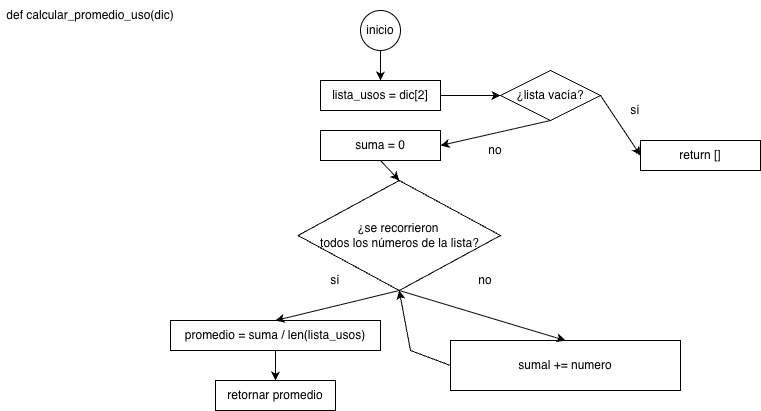

The diagram above was exported from draw.io. Its source (the exported page's mxGraphModel, read from the mxfile embedded in the PNG):
<mxGraphModel dx="737" dy="644" grid="1" gridSize="10" guides="1" tooltips="1" connect="1" arrows="1" fold="1" page="1" pageScale="1" pageWidth="850" pageHeight="1100" math="0" shadow="0">
  <root>
    <mxCell id="0" />
    <mxCell id="1" parent="0" />
    <mxCell id="tlZpBqUJQSp2lgz3kcGZ-1" parent="1" style="ellipse;whiteSpace=wrap;html=1;aspect=fixed;" value="inicio" vertex="1">
      <mxGeometry height="40" width="40" x="380" y="30" as="geometry" />
    </mxCell>
    <mxCell id="tlZpBqUJQSp2lgz3kcGZ-2" parent="1" style="rounded=0;whiteSpace=wrap;html=1;" value="lista_usos = dic[2]" vertex="1">
      <mxGeometry height="30" width="120" x="340" y="100" as="geometry" />
    </mxCell>
    <mxCell id="tlZpBqUJQSp2lgz3kcGZ-3" parent="1" style="rounded=0;whiteSpace=wrap;html=1;" value="suma = 0" vertex="1">
      <mxGeometry height="30" width="120" x="340" y="150" as="geometry" />
    </mxCell>
    <mxCell id="tlZpBqUJQSp2lgz3kcGZ-4" parent="1" style="rhombus;whiteSpace=wrap;html=1;" value="¿lista vacía?" vertex="1">
      <mxGeometry height="50" width="100" x="520" y="90" as="geometry" />
    </mxCell>
    <mxCell id="tlZpBqUJQSp2lgz3kcGZ-5" edge="1" parent="1" source="tlZpBqUJQSp2lgz3kcGZ-4" style="edgeStyle=orthogonalEdgeStyle;rounded=0;orthogonalLoop=1;jettySize=auto;html=1;exitX=0.5;exitY=1;exitDx=0;exitDy=0;" target="tlZpBqUJQSp2lgz3kcGZ-4">
      <mxGeometry relative="1" as="geometry" />
    </mxCell>
    <mxCell id="tlZpBqUJQSp2lgz3kcGZ-6" parent="1" style="rhombus;whiteSpace=wrap;html=1;" value="¿se recorrieron&amp;nbsp;&lt;div&gt;todos los números de la lista?&lt;/div&gt;" vertex="1">
      <mxGeometry height="110" width="202.5" x="317.5" y="200" as="geometry" />
    </mxCell>
    <mxCell id="tlZpBqUJQSp2lgz3kcGZ-7" parent="1" style="rounded=0;whiteSpace=wrap;html=1;" value="promedio = suma / len(lista_usos)" vertex="1">
      <mxGeometry height="30" width="210" x="190" y="340" as="geometry" />
    </mxCell>
    <mxCell id="tlZpBqUJQSp2lgz3kcGZ-8" parent="1" style="rounded=0;whiteSpace=wrap;html=1;" value="sumal += numero" vertex="1">
      <mxGeometry height="50" width="230" x="470" y="360" as="geometry" />
    </mxCell>
    <mxCell id="tlZpBqUJQSp2lgz3kcGZ-9" parent="1" style="rounded=0;whiteSpace=wrap;html=1;" value="return []" vertex="1">
      <mxGeometry height="30" width="120" x="660" y="160" as="geometry" />
    </mxCell>
    <mxCell id="tlZpBqUJQSp2lgz3kcGZ-10" edge="1" parent="1" source="tlZpBqUJQSp2lgz3kcGZ-1" style="endArrow=classic;html=1;rounded=0;exitX=0.5;exitY=1;exitDx=0;exitDy=0;entryX=0.5;entryY=0;entryDx=0;entryDy=0;" target="tlZpBqUJQSp2lgz3kcGZ-2" value="">
      <mxGeometry height="50" relative="1" width="50" as="geometry">
        <mxPoint x="480" y="250" as="sourcePoint" />
        <mxPoint x="530" y="200" as="targetPoint" />
      </mxGeometry>
    </mxCell>
    <mxCell id="tlZpBqUJQSp2lgz3kcGZ-11" edge="1" parent="1" source="tlZpBqUJQSp2lgz3kcGZ-2" style="endArrow=classic;html=1;rounded=0;exitX=1;exitY=0.5;exitDx=0;exitDy=0;entryX=0;entryY=0.5;entryDx=0;entryDy=0;" target="tlZpBqUJQSp2lgz3kcGZ-4" value="">
      <mxGeometry height="50" relative="1" width="50" as="geometry">
        <mxPoint x="420" y="150" as="sourcePoint" />
        <mxPoint x="420" y="170" as="targetPoint" />
      </mxGeometry>
    </mxCell>
    <mxCell id="tlZpBqUJQSp2lgz3kcGZ-12" edge="1" parent="1" source="tlZpBqUJQSp2lgz3kcGZ-4" style="endArrow=classic;html=1;rounded=0;exitX=1;exitY=0.5;exitDx=0;exitDy=0;entryX=0;entryY=0.5;entryDx=0;entryDy=0;" target="tlZpBqUJQSp2lgz3kcGZ-9" value="">
      <mxGeometry height="50" relative="1" width="50" as="geometry">
        <mxPoint x="600" y="160" as="sourcePoint" />
        <mxPoint x="600" y="180" as="targetPoint" />
      </mxGeometry>
    </mxCell>
    <mxCell id="tlZpBqUJQSp2lgz3kcGZ-13" edge="1" parent="1" source="tlZpBqUJQSp2lgz3kcGZ-4" style="endArrow=classic;html=1;rounded=0;exitX=0.5;exitY=1;exitDx=0;exitDy=0;entryX=1;entryY=0.5;entryDx=0;entryDy=0;" target="tlZpBqUJQSp2lgz3kcGZ-3" value="">
      <mxGeometry height="50" relative="1" width="50" as="geometry">
        <mxPoint x="630" y="190" as="sourcePoint" />
        <mxPoint x="483" y="240" as="targetPoint" />
      </mxGeometry>
    </mxCell>
    <mxCell id="tlZpBqUJQSp2lgz3kcGZ-14" edge="1" parent="1" source="tlZpBqUJQSp2lgz3kcGZ-6" style="endArrow=classic;html=1;rounded=0;entryX=0.5;entryY=0;entryDx=0;entryDy=0;exitX=0.5;exitY=1;exitDx=0;exitDy=0;" target="tlZpBqUJQSp2lgz3kcGZ-8" value="">
      <mxGeometry height="50" relative="1" width="50" as="geometry">
        <mxPoint x="400" y="280" as="sourcePoint" />
        <mxPoint x="640" y="240" as="targetPoint" />
      </mxGeometry>
    </mxCell>
    <mxCell id="tlZpBqUJQSp2lgz3kcGZ-15" edge="1" parent="1" source="tlZpBqUJQSp2lgz3kcGZ-6" style="endArrow=classic;html=1;rounded=0;entryX=0.5;entryY=0;entryDx=0;entryDy=0;exitX=0.5;exitY=1;exitDx=0;exitDy=0;" target="tlZpBqUJQSp2lgz3kcGZ-7" value="">
      <mxGeometry height="50" relative="1" width="50" as="geometry">
        <mxPoint x="400" y="280" as="sourcePoint" />
        <mxPoint x="550" y="360" as="targetPoint" />
      </mxGeometry>
    </mxCell>
    <mxCell id="tlZpBqUJQSp2lgz3kcGZ-16" parent="1" style="rounded=0;whiteSpace=wrap;html=1;strokeColor=none;" value="sí" vertex="1">
      <mxGeometry height="20" width="30" x="640" y="120" as="geometry" />
    </mxCell>
    <mxCell id="tlZpBqUJQSp2lgz3kcGZ-17" parent="1" style="rounded=0;whiteSpace=wrap;html=1;strokeColor=none;" value="no" vertex="1">
      <mxGeometry height="20" width="30" x="500" y="160" as="geometry" />
    </mxCell>
    <mxCell id="tlZpBqUJQSp2lgz3kcGZ-18" parent="1" style="rounded=0;whiteSpace=wrap;html=1;strokeColor=none;" value="sí" vertex="1">
      <mxGeometry height="20" width="30" x="340" y="290" as="geometry" />
    </mxCell>
    <mxCell id="tlZpBqUJQSp2lgz3kcGZ-19" parent="1" style="rounded=0;whiteSpace=wrap;html=1;strokeColor=none;" value="no" vertex="1">
      <mxGeometry height="20" width="30" x="490" y="290" as="geometry" />
    </mxCell>
    <mxCell id="tlZpBqUJQSp2lgz3kcGZ-20" edge="1" parent="1" source="tlZpBqUJQSp2lgz3kcGZ-8" style="endArrow=classic;html=1;rounded=0;entryX=0.5;entryY=1;entryDx=0;entryDy=0;exitX=0;exitY=0.5;exitDx=0;exitDy=0;" target="tlZpBqUJQSp2lgz3kcGZ-6" value="">
      <mxGeometry height="50" relative="1" width="50" as="geometry">
        <Array as="points">
          <mxPoint x="430" y="370" />
        </Array>
        <mxPoint x="430" y="320" as="sourcePoint" />
        <mxPoint x="370" y="380" as="targetPoint" />
      </mxGeometry>
    </mxCell>
    <mxCell id="tlZpBqUJQSp2lgz3kcGZ-21" edge="1" parent="1" source="tlZpBqUJQSp2lgz3kcGZ-3" style="endArrow=classic;html=1;rounded=0;exitX=0.5;exitY=1;exitDx=0;exitDy=0;entryX=0.5;entryY=0;entryDx=0;entryDy=0;" target="tlZpBqUJQSp2lgz3kcGZ-6" value="">
      <mxGeometry height="50" relative="1" width="50" as="geometry">
        <mxPoint x="410" y="60" as="sourcePoint" />
        <mxPoint x="410" y="90" as="targetPoint" />
      </mxGeometry>
    </mxCell>
    <mxCell id="tlZpBqUJQSp2lgz3kcGZ-22" parent="1" style="rounded=0;whiteSpace=wrap;html=1;strokeColor=none;" value="def calcular_promedio_uso(dic)" vertex="1">
      <mxGeometry height="30" width="180" x="20" y="20" as="geometry" />
    </mxCell>
    <mxCell id="tlZpBqUJQSp2lgz3kcGZ-23" parent="1" style="rounded=0;whiteSpace=wrap;html=1;" value="retornar promedio" vertex="1">
      <mxGeometry height="30" width="120" x="235" y="400" as="geometry" />
    </mxCell>
    <mxCell id="tlZpBqUJQSp2lgz3kcGZ-24" edge="1" parent="1" source="tlZpBqUJQSp2lgz3kcGZ-7" style="endArrow=classic;html=1;rounded=0;exitX=0.5;exitY=1;exitDx=0;exitDy=0;entryX=0.5;entryY=0;entryDx=0;entryDy=0;" target="tlZpBqUJQSp2lgz3kcGZ-23" value="">
      <mxGeometry height="50" relative="1" width="50" as="geometry">
        <mxPoint x="430" y="280" as="sourcePoint" />
        <mxPoint x="480" y="230" as="targetPoint" />
      </mxGeometry>
    </mxCell>
  </root>
</mxGraphModel>